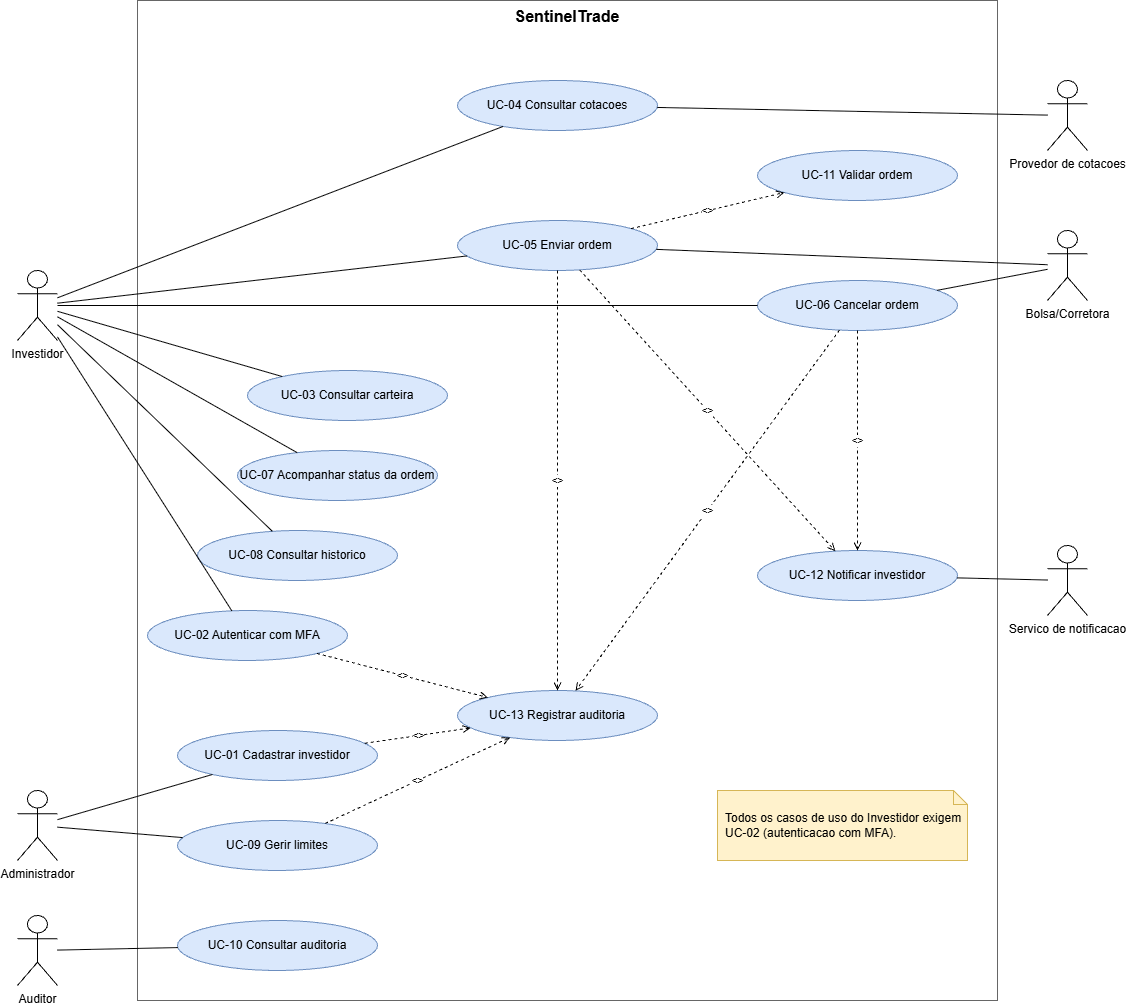

The diagram above was exported from draw.io. Its source (the exported page's mxGraphModel, read from the mxfile embedded in the PNG):
<mxGraphModel dx="1829" dy="1068" grid="1" gridSize="10" guides="1" tooltips="1" connect="1" arrows="1" fold="1" page="1" pageScale="1" pageWidth="1300" pageHeight="1100" background="light-dark(#FFFFFF,#121212)" math="0" shadow="0">
  <root>
    <mxCell id="0" />
    <mxCell id="1" parent="0" />
    <mxCell id="sys" parent="1" style="rounded=0;whiteSpace=wrap;html=1;verticalAlign=top;fontStyle=1;fontSize=16;fillColor=none;strokeColor=#666666;" value="SentinelTrade" vertex="1">
      <mxGeometry height="1000" width="860" x="180" y="10" as="geometry" />
    </mxCell>
    <mxCell id="UC01" parent="1" style="ellipse;whiteSpace=wrap;html=1;fillColor=#dae8fc;strokeColor=#6c8ebf;rounded=0;" value="UC-01 Cadastrar investidor" vertex="1">
      <mxGeometry height="50" width="200" x="220" y="740" as="geometry" />
    </mxCell>
    <mxCell id="UC02" parent="1" style="ellipse;whiteSpace=wrap;html=1;fillColor=#dae8fc;strokeColor=#6c8ebf;rounded=0;" value="UC-02 Autenticar com MFA" vertex="1">
      <mxGeometry height="50" width="200" x="190" y="620" as="geometry" />
    </mxCell>
    <mxCell id="UC03" parent="1" style="ellipse;whiteSpace=wrap;html=1;fillColor=#dae8fc;strokeColor=#6c8ebf;rounded=0;" value="UC-03 Consultar carteira" vertex="1">
      <mxGeometry height="50" width="200" x="290" y="380" as="geometry" />
    </mxCell>
    <mxCell id="UC04" parent="1" style="ellipse;whiteSpace=wrap;html=1;fillColor=#dae8fc;strokeColor=#6c8ebf;rounded=0;" value="UC-04 Consultar cotacoes" vertex="1">
      <mxGeometry height="50" width="200" x="500" y="90" as="geometry" />
    </mxCell>
    <mxCell id="UC05" parent="1" style="ellipse;whiteSpace=wrap;html=1;fillColor=#dae8fc;strokeColor=#6c8ebf;rounded=0;" value="UC-05 Enviar ordem" vertex="1">
      <mxGeometry height="50" width="200" x="500" y="230" as="geometry" />
    </mxCell>
    <mxCell id="UC06" parent="1" style="ellipse;whiteSpace=wrap;html=1;fillColor=#dae8fc;strokeColor=#6c8ebf;rounded=0;" value="UC-06 Cancelar ordem" vertex="1">
      <mxGeometry height="50" width="200" x="800" y="290" as="geometry" />
    </mxCell>
    <mxCell id="UC07" parent="1" style="ellipse;whiteSpace=wrap;html=1;fillColor=#dae8fc;strokeColor=#6c8ebf;rounded=0;" value="UC-07 Acompanhar status da ordem" vertex="1">
      <mxGeometry height="50" width="200" x="280" y="460" as="geometry" />
    </mxCell>
    <mxCell id="UC08" parent="1" style="ellipse;whiteSpace=wrap;html=1;fillColor=#dae8fc;strokeColor=#6c8ebf;rounded=0;" value="UC-08 Consultar historico" vertex="1">
      <mxGeometry height="50" width="200" x="240" y="540" as="geometry" />
    </mxCell>
    <mxCell id="UC09" parent="1" style="ellipse;whiteSpace=wrap;html=1;fillColor=#dae8fc;strokeColor=#6c8ebf;rounded=0;" value="UC-09 Gerir limites" vertex="1">
      <mxGeometry height="50" width="200" x="220" y="830" as="geometry" />
    </mxCell>
    <mxCell id="UC10" parent="1" style="ellipse;whiteSpace=wrap;html=1;fillColor=#dae8fc;strokeColor=#6c8ebf;rounded=0;" value="UC-10 Consultar auditoria" vertex="1">
      <mxGeometry height="50" width="200" x="220" y="930" as="geometry" />
    </mxCell>
    <mxCell id="UC11" parent="1" style="ellipse;whiteSpace=wrap;html=1;fillColor=#dae8fc;strokeColor=#6c8ebf;rounded=0;" value="UC-11 Validar ordem" vertex="1">
      <mxGeometry height="50" width="200" x="800" y="160" as="geometry" />
    </mxCell>
    <mxCell id="UC12" parent="1" style="ellipse;whiteSpace=wrap;html=1;fillColor=#dae8fc;strokeColor=#6c8ebf;rounded=0;" value="UC-12 Notificar investidor" vertex="1">
      <mxGeometry height="50" width="200" x="800" y="560" as="geometry" />
    </mxCell>
    <mxCell id="UC13" parent="1" style="ellipse;whiteSpace=wrap;html=1;fillColor=#dae8fc;strokeColor=#6c8ebf;rounded=0;" value="UC-13 Registrar auditoria" vertex="1">
      <mxGeometry height="50" width="200" x="500" y="700" as="geometry" />
    </mxCell>
    <mxCell id="Inv" parent="1" style="shape=umlActor;verticalLabelPosition=bottom;verticalAlign=top;html=1;outlineConnect=0;rounded=0;" value="Investidor" vertex="1">
      <mxGeometry height="70" width="40" x="60" y="280" as="geometry" />
    </mxCell>
    <mxCell id="Adm" parent="1" style="shape=umlActor;verticalLabelPosition=bottom;verticalAlign=top;html=1;outlineConnect=0;rounded=0;" value="Administrador" vertex="1">
      <mxGeometry height="70" width="40" x="60" y="800" as="geometry" />
    </mxCell>
    <mxCell id="Aud" parent="1" style="shape=umlActor;verticalLabelPosition=bottom;verticalAlign=top;html=1;outlineConnect=0;rounded=0;" value="Auditor" vertex="1">
      <mxGeometry height="70" width="40" x="60" y="925" as="geometry" />
    </mxCell>
    <mxCell id="Prov" parent="1" style="shape=umlActor;verticalLabelPosition=bottom;verticalAlign=top;html=1;outlineConnect=0;rounded=0;" value="Provedor de cotacoes" vertex="1">
      <mxGeometry height="70" width="40" x="1090" y="90" as="geometry" />
    </mxCell>
    <mxCell id="Bol" parent="1" style="shape=umlActor;verticalLabelPosition=bottom;verticalAlign=top;html=1;outlineConnect=0;rounded=0;" value="Bolsa/Corretora" vertex="1">
      <mxGeometry height="70" width="40" x="1090" y="240" as="geometry" />
    </mxCell>
    <mxCell id="Not" parent="1" style="shape=umlActor;verticalLabelPosition=bottom;verticalAlign=top;html=1;outlineConnect=0;rounded=0;" value="Servico de notificacao" vertex="1">
      <mxGeometry height="70" width="40" x="1090" y="555" as="geometry" />
    </mxCell>
    <mxCell id="nota" parent="1" style="shape=note;whiteSpace=wrap;html=1;size=14;fillColor=#fff2cc;strokeColor=#d6b656;align=left;spacingLeft=6;rounded=0;" value="Todos os casos de uso do Investidor exigem UC-02 (autenticacao com MFA)." vertex="1">
      <mxGeometry height="70" width="250" x="760" y="800" as="geometry" />
    </mxCell>
    <mxCell id="a1" edge="1" parent="1" source="Inv" style="endArrow=none;html=1;rounded=0;" target="UC02">
      <mxGeometry relative="1" as="geometry" />
    </mxCell>
    <mxCell id="a2" edge="1" parent="1" source="Inv" style="endArrow=none;html=1;rounded=0;" target="UC03">
      <mxGeometry relative="1" as="geometry" />
    </mxCell>
    <mxCell id="a3" edge="1" parent="1" source="Inv" style="endArrow=none;html=1;rounded=0;" target="UC04">
      <mxGeometry relative="1" as="geometry" />
    </mxCell>
    <mxCell id="a4" edge="1" parent="1" source="Inv" style="endArrow=none;html=1;rounded=0;" target="UC05">
      <mxGeometry relative="1" as="geometry" />
    </mxCell>
    <mxCell id="a5" edge="1" parent="1" source="Inv" style="endArrow=none;html=1;rounded=0;" target="UC06">
      <mxGeometry relative="1" as="geometry" />
    </mxCell>
    <mxCell id="a6" edge="1" parent="1" source="Inv" style="endArrow=none;html=1;rounded=0;" target="UC07">
      <mxGeometry relative="1" as="geometry" />
    </mxCell>
    <mxCell id="a7" edge="1" parent="1" source="Inv" style="endArrow=none;html=1;rounded=0;" target="UC08">
      <mxGeometry relative="1" as="geometry" />
    </mxCell>
    <mxCell id="a8" edge="1" parent="1" source="Adm" style="endArrow=none;html=1;rounded=0;" target="UC01">
      <mxGeometry relative="1" as="geometry" />
    </mxCell>
    <mxCell id="a9" edge="1" parent="1" source="Adm" style="endArrow=none;html=1;rounded=0;" target="UC09">
      <mxGeometry relative="1" as="geometry" />
    </mxCell>
    <mxCell id="a10" edge="1" parent="1" source="Aud" style="endArrow=none;html=1;rounded=0;" target="UC10">
      <mxGeometry relative="1" as="geometry" />
    </mxCell>
    <mxCell id="a11" edge="1" parent="1" source="Prov" style="endArrow=none;html=1;rounded=0;" target="UC04">
      <mxGeometry relative="1" as="geometry" />
    </mxCell>
    <mxCell id="a12" edge="1" parent="1" source="Bol" style="endArrow=none;html=1;rounded=0;" target="UC05">
      <mxGeometry relative="1" as="geometry" />
    </mxCell>
    <mxCell id="a13" edge="1" parent="1" source="Bol" style="endArrow=none;html=1;rounded=0;" target="UC06">
      <mxGeometry relative="1" as="geometry" />
    </mxCell>
    <mxCell id="a14" edge="1" parent="1" source="Not" style="endArrow=none;html=1;rounded=0;" target="UC12">
      <mxGeometry relative="1" as="geometry" />
    </mxCell>
    <mxCell id="i15" edge="1" parent="1" source="UC05" style="endArrow=open;endFill=0;dashed=1;html=1;rounded=0;fontSize=10;labelBackgroundColor=#ffffff;" target="UC11" value="&lt;&lt;include&gt;&gt;">
      <mxGeometry relative="1" as="geometry" />
    </mxCell>
    <mxCell id="i16" edge="1" parent="1" source="UC05" style="endArrow=open;endFill=0;dashed=1;html=1;rounded=0;fontSize=10;labelBackgroundColor=#ffffff;" target="UC13" value="&lt;&lt;include&gt;&gt;">
      <mxGeometry relative="1" as="geometry" />
    </mxCell>
    <mxCell id="i17" edge="1" parent="1" source="UC05" style="endArrow=open;endFill=0;dashed=1;html=1;rounded=0;fontSize=10;labelBackgroundColor=#ffffff;" target="UC12" value="&lt;&lt;include&gt;&gt;">
      <mxGeometry relative="1" as="geometry" />
    </mxCell>
    <mxCell id="i18" edge="1" parent="1" source="UC06" style="endArrow=open;endFill=0;dashed=1;html=1;rounded=0;fontSize=10;labelBackgroundColor=#ffffff;" target="UC13" value="&lt;&lt;include&gt;&gt;">
      <mxGeometry relative="1" as="geometry" />
    </mxCell>
    <mxCell id="i19" edge="1" parent="1" source="UC06" style="endArrow=open;endFill=0;dashed=1;html=1;rounded=0;fontSize=10;labelBackgroundColor=#ffffff;" target="UC12" value="&lt;&lt;include&gt;&gt;">
      <mxGeometry relative="1" as="geometry" />
    </mxCell>
    <mxCell id="i20" edge="1" parent="1" source="UC09" style="endArrow=open;endFill=0;dashed=1;html=1;rounded=0;fontSize=10;labelBackgroundColor=#ffffff;" target="UC13" value="&lt;&lt;include&gt;&gt;">
      <mxGeometry relative="1" as="geometry" />
    </mxCell>
    <mxCell id="i21" edge="1" parent="1" source="UC01" style="endArrow=open;endFill=0;dashed=1;html=1;rounded=0;fontSize=10;labelBackgroundColor=#ffffff;" target="UC13" value="&lt;&lt;include&gt;&gt;">
      <mxGeometry relative="1" as="geometry" />
    </mxCell>
    <mxCell id="i22" edge="1" parent="1" source="UC02" style="endArrow=open;endFill=0;dashed=1;html=1;rounded=0;fontSize=10;labelBackgroundColor=#ffffff;" target="UC13" value="&lt;&lt;include&gt;&gt;">
      <mxGeometry relative="1" as="geometry" />
    </mxCell>
  </root>
</mxGraphModel>